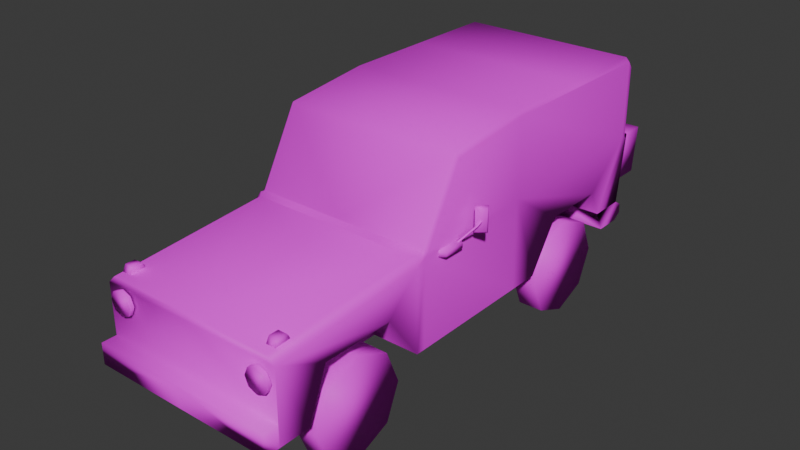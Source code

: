 # Source: GDWolf.blend  (saved by Blender 4.2.66; exported with 4.5.12 LTS)
import bpy
from mathutils import Matrix  # noqa: F401  (used for matrix-valued properties, if any)

bpy.ops.wm.read_factory_settings(use_empty=True)
scene = bpy.context.scene
scene.name = 'Scene'

# ---- collections
col_collection = bpy.data.collections.new('Collection'); scene.collection.children.link(col_collection)

# ---- images (referenced by path relative to the original .blend; pixels are not part of the script)
import os
ASSET_DIR = os.environ.get("B2B_ASSET_DIR", "")  # directory of the original .blend (textures are referenced by path, not embedded)
HERE = os.path.dirname(os.path.abspath(__file__))  # packed textures are extracted next to this script under _unpacked/

def load_image(name, relpath, width, height, colorspace="sRGB"):
    """Load a texture the original file referenced (path relative to the .blend, or extracted next to this script)."""
    p = next((c for c in (os.path.join(HERE, relpath), os.path.join(ASSET_DIR, relpath)) if relpath and os.path.exists(c)), "")
    if p:
        img = bpy.data.images.load(p, check_existing=True)
        img.name = name
    else:  # same state as the original file: an image datablock whose file is absent (Cycles renders it pink)
        img = bpy.data.images.new(name, width, height)
        img.source = "FILE"
        img.filepath = "//" + (relpath or name)
    img.colorspace_settings.name = colorspace
    return img
img_gdwolf_a_jpg = load_image('GDWolf_a.jpg', 'GDWolf_a.jpg', 1024, 1024, 'sRGB')

# ---- materials (node trees are filled in below, after node groups)
mat_material = bpy.data.materials.new('Material')
mat_material.alpha_threshold = 0.0
mat_material.use_transparent_shadow = False
mat_material.roughness = 0.5
mat_material.line_color = (0.0, 0.0, 0.0, 1.0)

# ---- material node trees
mat_material.use_nodes = True; mat_material.node_tree.nodes.clear()
_N = mat_material.node_tree.nodes; _L = mat_material.node_tree.links
n0 = _N.new('ShaderNodeOutputMaterial'); n0.name = 'Material Output'; n0.location = (300, 300)
n1 = _N.new('ShaderNodeBsdfPrincipled'); n1.name = 'Principled BSDF'; n1.location = (10, 300)
n1.inputs[3].default_value = 1.45
n1.inputs[13].default_value = 0.15
n2 = _N.new('ShaderNodeTexImage'); n2.name = 'Image Texture'; n2.location = (-280, 280)
n2.image = img_gdwolf_a_jpg
n2.interpolation = 'Closest'
_L.new(n1.outputs[0], n0.inputs[0])
_L.new(n2.outputs[0], n1.inputs[0])
n0.is_active_output = True

# ---- world
world_world = bpy.data.worlds.new('World'); scene.world = world_world
world_world.use_nodes = True; world_world.node_tree.nodes.clear()
_N = world_world.node_tree.nodes; _L = world_world.node_tree.links
n0 = _N.new('ShaderNodeOutputWorld'); n0.name = 'World Output'; n0.location = (300, 300)
n1 = _N.new('ShaderNodeBackground'); n1.name = 'Background'; n1.location = (10, 300)
n1.inputs[0].default_value = (0.05088, 0.05088, 0.05088, 1.0)
_L.new(n1.outputs[0], n0.inputs[0])
n0.is_active_output = True
world_world.color = (0.05088, 0.05088, 0.05088)
world_world.use_sun_shadow = False
world_world.sun_shadow_jitter_overblur = 0.0

# ---- meshes
me_cube_001 = bpy.data.meshes.new('Cube.001')
me_cube_001.from_pydata([(1.088, -0.6693, 0.7537), (1.088, -2.809, 0.9971), (1.088, -2.634, 0.7537), (1.088, -2.634, 0.9971), (1.088, 0.8328, 0.7537), (1.088, 0.8328, 1.816), (1.088, 1.205, 0.7537), (1.088, -2.039, 1.319), (1.088, -1.191, 1.319), (1.088, -0.7789, 0.7537), (0.0, 2.527, 0.9971), (1.088, 2.527, 0.9971), (1.088, 1.584, 1.319), (1.088, 2.355, 1.319), (1.088, 2.646, 0.7537), (1.088, 2.946, 1.816), (0.5438, -0.6693, 1.816), (0.5438, 1.205, 0.7537), (0.5438, -1.191, 1.319), (0.5438, -2.039, 1.319), (0.5438, -0.7789, 0.7537), (0.5438, -0.7789, 1.801), (0.5438, -2.27, 0.7537), (0.5438, 1.584, 1.319), (0.5438, 2.946, 0.9971), (0.5438, 3.046, 1.816), (0.0, 3.046, 1.816), (0.5438, 2.355, 1.319), (1.0, -2.634, 1.67), (1.088, -2.634, 1.582), (0.0, -2.634, 1.582), (1.0, -0.7789, 1.801), (1.088, -0.7789, 1.714), (0.9144, -2.647, 1.537), (0.9144, -2.694, 1.537), (1.012, -2.647, 1.497), (1.012, -2.694, 1.497), (1.053, -2.647, 1.399), (1.053, -2.694, 1.399), (1.012, -2.647, 1.301), (1.012, -2.694, 1.301), (0.9144, -2.647, 1.261), (0.9144, -2.694, 1.261), (0.8167, -2.647, 1.301), (0.8167, -2.694, 1.301), (0.7762, -2.647, 1.399), (0.7762, -2.694, 1.399), (0.8167, -2.647, 1.497), (0.8167, -2.694, 1.497), (0.0, -0.7789, 1.801), (0.5438, 2.527, 0.9971), (0.0, -2.634, 0.9971), (0.0, -2.809, 0.9971), (0.0, -2.634, 1.67), (1.088, -2.809, 0.7537), (1.088, -2.27, 0.7537), (1.088, 2.946, 0.9971), (1.088, -0.4717, 1.689), (1.088, -0.4717, 1.764), (1.088, -0.1419, 1.689), (1.088, -0.1419, 1.764), (1.155, -0.4314, 1.698), (1.155, -0.4314, 1.755), (1.155, -0.1822, 1.698), (1.155, -0.1822, 1.755), (1.225, -0.07182, 1.844), (1.225, -0.07182, 2.082), (1.188, -0.04831, 1.816), (1.188, -0.04831, 2.11), (1.306, -0.0007814, 1.844), (1.306, -0.0007814, 2.082), (1.288, 0.03914, 1.816), (1.288, 0.03914, 2.11), (1.103, -0.2008, 1.748), (1.106, -0.2178, 1.757), (1.245, -0.08383, 1.925), (1.249, -0.1008, 1.935), (1.119, -0.2008, 1.741), (1.123, -0.2178, 1.75), (1.262, -0.08383, 1.919), (1.265, -0.1008, 1.928), (1.255, -0.01861, 1.974), (1.251, -0.0175, 1.954), (1.268, -0.02156, 1.951), (1.272, -0.02266, 1.97), (0.8915, -2.538, 1.67), (0.8915, -2.498, 1.744), (0.8915, -2.349, 1.67), (0.8915, -2.389, 1.744), (1.0, -2.538, 1.67), (1.0, -2.498, 1.744), (1.0, -2.349, 1.67), (1.0, -2.389, 1.744), (0.0, 3.046, 2.639), (0.0, -0.2002, 2.658), (0.0, -0.6693, 1.816), (1.088, -0.6192, 1.816), (1.044, -0.6693, 1.816), (1.061, -0.7033, 1.812), (1.088, -0.7012, 1.786), (1.088, -0.6693, 1.772), (1.044, -0.2002, 2.658), (1.088, -0.1753, 2.613), (1.088, 0.8328, 2.725), (1.088, 3.002, 1.816), (1.088, 3.041, 1.773), (1.044, 3.046, 1.816), (1.088, 3.002, 2.648), (1.044, 3.046, 2.639), (0.0, 2.946, 0.7537), (0.0, 2.646, 0.7537), (1.088, 3.051, 0.8187), (1.088, 3.051, 0.9322), (0.6707, 3.051, 0.8187), (0.6707, 2.946, 0.7537), (1.088, 2.946, 0.7537), (0.6707, 3.051, 0.9322), (0.6707, 2.946, 0.9971), (0.0, 2.946, 0.9971), (0.0, 2.946, 2.773), (0.0, 0.8328, 2.773), (1.044, 0.8328, 2.773), (1.044, 2.946, 2.773), (1.088, 2.946, 2.725), (0.0, 1.889, 2.773), (1.088, 1.889, 2.725), (1.044, 1.889, 2.773), (0.5438, 2.646, 0.7537), (0.0, -2.809, 0.7537), (-1.088, -0.6693, 0.7537), (-1.088, -2.809, 0.9971), (-1.088, -2.634, 0.7537), (-1.088, -2.634, 0.9971), (-1.088, 0.8328, 0.7537), (-1.088, 0.8328, 1.816), (-1.088, 1.205, 0.7537), (-1.088, -2.039, 1.319), (-1.088, -1.191, 1.319), (-1.088, -0.7789, 0.7537), (-1.088, 2.527, 0.9971), (-1.088, 1.584, 1.319), (-1.088, 2.355, 1.319), (-1.088, 2.646, 0.7537), (-1.088, 2.946, 1.816), (-0.5438, -0.6693, 1.816), (-0.5438, 1.205, 0.7537), (-0.5438, -1.191, 1.319), (-0.5438, -2.039, 1.319), (-0.5438, -0.7789, 0.7537), (-0.5438, -0.7789, 1.801), (-0.5438, -2.27, 0.7537), (-0.5438, 1.584, 1.319), (-0.5438, 2.946, 0.9971), (-0.5438, 3.046, 1.816), (-0.5438, 2.355, 1.319), (-1.0, -2.634, 1.67), (-1.088, -2.634, 1.582), (-1.0, -0.7789, 1.801), (-1.088, -0.7789, 1.714), (-0.8651, -2.647, 1.59), (-0.8651, -2.694, 1.59), (-0.9629, -2.647, 1.55), (-0.9629, -2.694, 1.55), (-1.003, -2.647, 1.452), (-1.003, -2.694, 1.452), (-0.9629, -2.647, 1.354), (-0.9629, -2.694, 1.354), (-0.8651, -2.647, 1.313), (-0.8651, -2.694, 1.313), (-0.7674, -2.647, 1.354), (-0.7674, -2.694, 1.354), (-0.7269, -2.647, 1.452), (-0.7269, -2.694, 1.452), (-0.7674, -2.647, 1.55), (-0.7674, -2.694, 1.55), (-0.5438, 2.527, 0.9971), (-1.088, -2.809, 0.7537), (-1.088, -2.27, 0.7537), (-1.088, 2.946, 0.9971), (-1.088, -0.4717, 1.689), (-1.088, -0.4717, 1.764), (-1.088, -0.1419, 1.689), (-1.088, -0.1419, 1.764), (-1.155, -0.4314, 1.698), (-1.155, -0.4314, 1.755), (-1.155, -0.1822, 1.698), (-1.155, -0.1822, 1.755), (-1.225, -0.07182, 1.844), (-1.225, -0.07182, 2.082), (-1.188, -0.04831, 1.816), (-1.188, -0.04831, 2.11), (-1.306, -0.0007814, 1.844), (-1.306, -0.0007814, 2.082), (-1.288, 0.03914, 1.816), (-1.288, 0.03914, 2.11), (-1.103, -0.2008, 1.748), (-1.106, -0.2178, 1.757), (-1.245, -0.08383, 1.925), (-1.249, -0.1008, 1.935), (-1.119, -0.2008, 1.741), (-1.123, -0.2178, 1.75), (-1.262, -0.08383, 1.919), (-1.265, -0.1008, 1.928), (-1.255, -0.01861, 1.974), (-1.251, -0.0175, 1.954), (-1.268, -0.02156, 1.951), (-1.272, -0.02266, 1.97), (-0.8915, -2.389, 1.744), (-0.8915, -2.349, 1.67), (-0.8915, -2.498, 1.744), (-0.8915, -2.538, 1.67), (-1.0, -2.389, 1.744), (-1.0, -2.349, 1.67), (-1.0, -2.498, 1.744), (-1.0, -2.538, 1.67), (-1.088, -0.6192, 1.816), (-1.044, -0.6693, 1.816), (-1.061, -0.7033, 1.812), (-1.088, -0.7012, 1.786), (-1.088, -0.6693, 1.772), (-1.044, -0.2002, 2.658), (-1.088, -0.1753, 2.613), (-1.088, 0.8328, 2.725), (-1.088, 3.002, 1.816), (-1.088, 3.041, 1.773), (-1.044, 3.046, 1.816), (-1.088, 3.002, 2.648), (-1.044, 3.046, 2.639), (-1.088, 3.051, 0.8187), (-1.088, 3.051, 0.9322), (-0.6707, 3.051, 0.8187), (-0.6707, 2.946, 0.7537), (-1.088, 2.946, 0.7537), (-0.6707, 3.051, 0.9322), (-0.6707, 2.946, 0.9971), (-1.044, 0.8328, 2.773), (-1.044, 2.946, 2.773), (-1.088, 2.946, 2.725), (-1.088, 1.889, 2.725), (-1.044, 1.889, 2.773), (0.5438, -2.809, 0.7537), (-0.5438, 2.646, 0.7537), (-0.5438, -2.809, 0.7537)], [(27, 19), (154, 147)], [(96, 100, 0, 4, 5), (2, 3, 1, 54), (95, 97, 101, 94), (96, 5, 103, 102), (15, 13, 11), (5, 4, 6), (20, 9, 8, 18), (18, 8, 7, 19), (19, 7, 55, 22), (24, 25, 106, 105, 56), (13, 27, 50, 11), (5, 6, 12), (5, 12, 13, 15), (119, 122, 108, 93), (11, 50, 10, 118, 24, 56), (56, 115, 14, 11), (50, 11, 14, 127), (15, 11, 56, 105, 104), (118, 26, 25, 24), (12, 23, 27, 13), (6, 17, 23, 12), (7, 29, 55), (94, 101, 121, 120), (9, 32, 8), (8, 32, 29, 7), (55, 29, 2), (9, 20, 17, 6), (23, 17, 20, 18), (0, 100, 99, 32, 9), (33, 34, 36, 35), (35, 36, 38, 37), (37, 38, 40, 39), (39, 40, 42, 41), (41, 42, 44, 43), (43, 44, 46, 45), (36, 34, 48, 46, 44, 42, 40, 38), (45, 46, 48, 47), (47, 48, 34, 33), (16, 95, 49, 21), (27, 127, 17, 23), (18, 19, 22, 20), (29, 28, 53, 30), (54, 1, 52, 128), (3, 51, 52, 1), (3, 29, 30, 51), (31, 49, 53, 28), (240, 22, 55, 54), (31, 28, 29, 32), (75, 76, 81, 82), (59, 60, 64, 63), (63, 64, 62, 61), (61, 62, 58, 57), (59, 63, 61, 57), (64, 60, 58, 62), (65, 66, 68, 67), (67, 68, 72, 71), (71, 72, 70, 69), (69, 70, 66, 65), (67, 71, 69, 65), (72, 68, 66, 70), (79, 80, 78, 77), (75, 79, 77, 73), (80, 76, 74, 78), (75, 73, 74, 76), (80, 79, 83, 84), (79, 75, 82, 83), (76, 80, 84, 81), (85, 86, 88, 87), (87, 88, 92, 91), (91, 92, 90, 89), (89, 90, 86, 85), (92, 88, 86, 90), (103, 5, 15, 123), (106, 26, 93, 108), (123, 15, 104, 107), (31, 32, 99, 98), (96, 97, 98, 99, 100), (106, 104, 105), (102, 103, 121, 101), (101, 97, 96, 102), (123, 107, 108, 122), (106, 108, 107, 104), (98, 97, 16, 21, 31), (115, 14, 110, 109), (115, 109, 118, 56), (111, 113, 114, 115), (112, 56, 117, 116), (113, 116, 117, 114), (111, 112, 116, 113), (111, 115, 56, 112), (124, 126, 122, 119), (125, 123, 122, 126), (103, 125, 126, 121), (120, 121, 126, 124), (215, 134, 133, 129, 219), (131, 176, 130, 132), (95, 94, 220, 216), (215, 221, 222, 134), (143, 139, 141), (134, 135, 133), (148, 146, 137, 138), (146, 147, 136, 137), (147, 150, 177, 136), (152, 178, 224, 225, 153), (141, 139, 175, 154), (134, 140, 135), (134, 143, 141, 140), (119, 93, 227, 236), (139, 178, 152, 118, 10, 175), (178, 139, 142, 232), (175, 241, 142, 139), (143, 223, 224, 178, 139), (118, 152, 153, 26), (140, 141, 154, 151), (135, 140, 151, 145), (136, 177, 156), (94, 120, 235, 220), (138, 137, 158), (137, 136, 156, 158), (177, 131, 156), (138, 135, 145, 148), (151, 146, 148, 145), (129, 138, 158, 218, 219), (159, 161, 162, 160), (161, 163, 164, 162), (163, 165, 166, 164), (165, 167, 168, 166), (167, 169, 170, 168), (169, 171, 172, 170), (162, 164, 166, 168, 170, 172, 174, 160), (171, 173, 174, 172), (173, 159, 160, 174), (144, 149, 49, 95), (154, 151, 145, 241), (146, 148, 150, 147), (156, 30, 53, 155), (176, 128, 52, 130), (132, 130, 52, 51), (132, 51, 30, 156), (157, 155, 53, 49), (242, 176, 177, 150), (157, 158, 156, 155), (197, 204, 203, 198), (181, 185, 186, 182), (185, 183, 184, 186), (183, 179, 180, 184), (181, 179, 183, 185), (186, 184, 180, 182), (187, 189, 190, 188), (189, 193, 194, 190), (193, 191, 192, 194), (191, 187, 188, 192), (189, 187, 191, 193), (194, 192, 188, 190), (201, 199, 200, 202), (197, 195, 199, 201), (202, 200, 196, 198), (197, 198, 196, 195), (202, 206, 205, 201), (201, 205, 204, 197), (198, 203, 206, 202), (207, 211, 213, 209), (210, 209, 213, 214), (208, 207, 209, 210), (212, 211, 207, 208), (214, 213, 211, 212), (222, 237, 143, 134), (225, 227, 93, 26), (237, 226, 223, 143), (157, 217, 218, 158), (215, 219, 218, 217, 216), (225, 224, 223), (221, 220, 235, 222), (220, 221, 215, 216), (237, 236, 227, 226), (225, 223, 226, 227), (217, 157, 149, 144, 216), (232, 109, 110, 142), (232, 178, 118, 109), (228, 232, 231, 230), (229, 233, 234, 178), (230, 231, 234, 233), (228, 230, 233, 229), (228, 229, 178, 232), (124, 119, 236, 239), (238, 239, 236, 237), (222, 235, 239, 238), (120, 124, 239, 235), (241, 127, 240, 242)])
me_cube_001.polygons.foreach_set('use_smooth', [True] * 189)
_uv = me_cube_001.uv_layers.new(name='UVMap')
_uv.uv.foreach_set('vector', [0.3576, 0.8281, 0.3472, 0.8203, 0.3472, 0.6133, 0.559, 0.6133, 0.559, 0.8281, 0.375, 0.5, 0.625, 0.5, 0.625, 0.75, 0.375, 0.75, 0.4965, 0.3672, 0.5903, 0.3672, 0.5729, 0.5, 0.4965, 0.5, 0.3229, 0.8242, 0.5729, 0.8242, 0.5729, 0.9961, 0.4097, 0.9688, 0.9306, 0.8281, 0.8368, 0.7266, 0.8646, 0.6641, 0.559, 0.8281, 0.559, 0.6133, 0.6285, 0.6133, 0.941, 0.2773, 0.9722, 0.2773, 0.9722, 0.3281, 0.941, 0.3281, 0.941, 0.3281, 0.9722, 0.3281, 0.9722, 0.3906, 0.941, 0.3906, 0.941, 0.3906, 0.9722, 0.3906, 0.9722, 0.4375, 0.941, 0.4375, 0.1042, 0.1641, 0.1042, 0.2734, 0.01736, 0.2734, 0.01042, 0.2617, 0.01389, 0.1602, 0.7118, 0.2656, 0.7535, 0.2656, 0.7535, 0.2266, 0.7118, 0.2266, 0.559, 0.8281, 0.6285, 0.6133, 0.6944, 0.7266, 0.559, 0.8281, 0.6944, 0.7266, 0.8368, 0.7266, 0.9306, 0.8281, 0.1632, 0.4922, 0.05556, 0.4922, 0.05556, 0.4688, 0.1632, 0.4688, 0.375, 0.5, 0.25, 0.5, 0.125, 0.5, 0.2083, 0.5, 0.2917, 0.5, 0.375, 0.5, 0.9306, 0.6641, 0.9306, 0.6289, 0.8785, 0.6289, 0.8646, 0.6641, 0.7535, 0.2266, 0.7118, 0.2266, 0.7118, 0.1992, 0.7535, 0.1992, 0.9306, 0.8281, 0.8646, 0.6641, 0.9306, 0.6641, 0.9444, 0.8203, 0.9375, 0.8281, 0.1979, 0.1641, 0.1944, 0.2773, 0.1042, 0.2734, 0.1042, 0.1641, 0.9722, 0.08594, 0.941, 0.08594, 0.941, 0.02734, 0.9722, 0.02734, 0.9722, 0.1328, 0.941, 0.1328, 0.941, 0.08594, 0.9722, 0.08594, 0.1111, 0.7266, 0.01389, 0.7773, 0.07292, 0.625, 0.7986, 0.8281, 0.934, 0.8281, 0.934, 0.9805, 0.7986, 0.9805, 0.3194, 0.6133, 0.3194, 0.8008, 0.2535, 0.7266, 0.2535, 0.7266, 0.3194, 0.7891, 0.01389, 0.7656, 0.1111, 0.7227, 0.07292, 0.625, 0.01389, 0.7773, 0.02083, 0.6328, 0.9722, 0.2773, 0.941, 0.2773, 0.941, 0.1328, 0.9722, 0.1328, 0.2917, 0.5, 0.2917, 0.5256, 0.2917, 0.5256, 0.2917, 0.5833, 0.3472, 0.6094, 0.3472, 0.8086, 0.3472, 0.8125, 0.3194, 0.8008, 0.3194, 0.6133, 0.6389, 0.1914, 0.6389, 0.1836, 0.6597, 0.1836, 0.6597, 0.1914, 0.6597, 0.1914, 0.6597, 0.1836, 0.6389, 0.1836, 0.6389, 0.1914, 0.6389, 0.1914, 0.6389, 0.1836, 0.6597, 0.1836, 0.6597, 0.1914, 0.6597, 0.1914, 0.6597, 0.1836, 0.6389, 0.1836, 0.6389, 0.1914, 0.6389, 0.1914, 0.6389, 0.1836, 0.6597, 0.1836, 0.6597, 0.1914, 0.6597, 0.1914, 0.6597, 0.1836, 0.6389, 0.1836, 0.6389, 0.1914, 0.6701, 0.2266, 0.6528, 0.2344, 0.6354, 0.2266, 0.6285, 0.207, 0.6354, 0.1875, 0.6528, 0.1797, 0.6701, 0.1875, 0.6771, 0.207, 0.6389, 0.1914, 0.6389, 0.1836, 0.6597, 0.1836, 0.6597, 0.1914, 0.6597, 0.1914, 0.6597, 0.1836, 0.6389, 0.1836, 0.6389, 0.1914, 0.5451, 0.3672, 0.5, 0.3672, 0.5, 0.3594, 0.5451, 0.3594, 0.5347, 0.418, 0.5556, 0.4688, 0.4444, 0.4648, 0.4757, 0.4141, 0.4618, 0.4141, 0.5382, 0.4141, 0.5625, 0.4688, 0.4306, 0.4688, 0.6806, 0.2422, 0.6632, 0.2578, 0.4965, 0.2578, 0.4965, 0.2422, 0.6806, 0.08203, 0.6806, 0.1289, 0.4965, 0.1289, 0.4965, 0.08203, 0.625, 0.5, 0.6875, 0.5, 0.6875, 0.75, 0.625, 0.75, 0.6806, 0.1289, 0.6806, 0.2422, 0.4965, 0.2422, 0.4965, 0.1289, 0.6424, 0.75, 0.5382, 0.75, 0.5382, 0.625, 0.6424, 0.625, 0.941, 0.4766, 0.941, 0.4375, 0.9722, 0.4375, 0.9722, 0.4766, 0.3194, 0.7539, 0.01389, 0.7539, 0.01389, 0.7617, 0.3194, 0.7852, 0.4479, 0.6758, 0.4444, 0.6719, 0.4688, 0.6719, 0.4653, 0.6797, 0.3993, 0.6797, 0.3993, 0.668, 0.4097, 0.668, 0.4097, 0.6797, 0.4097, 0.6797, 0.4097, 0.668, 0.4444, 0.668, 0.4444, 0.6797, 0.4444, 0.6797, 0.4444, 0.668, 0.4549, 0.668, 0.4549, 0.6797, 0.4062, 0.6875, 0.4097, 0.6797, 0.4444, 0.6797, 0.4479, 0.6875, 0.4097, 0.668, 0.4062, 0.6602, 0.4479, 0.6602, 0.4444, 0.668, 0.3993, 0.6797, 0.4444, 0.6797, 0.4479, 0.6875, 0.3958, 0.6875, 0.4514, 0.6797, 0.3958, 0.6797, 0.3958, 0.6523, 0.4514, 0.6523, 0.3958, 0.6445, 0.4479, 0.6445, 0.4444, 0.6523, 0.3993, 0.6523, 0.3993, 0.6523, 0.4444, 0.6523, 0.4444, 0.6797, 0.3993, 0.6797, 0.3889, 0.6797, 0.3889, 0.6523, 0.3993, 0.6523, 0.3993, 0.6797, 0.4549, 0.6523, 0.4549, 0.6797, 0.4444, 0.6797, 0.4444, 0.6523, 0.4479, 0.6641, 0.4444, 0.668, 0.3889, 0.668, 0.3889, 0.6602, 0.4479, 0.6562, 0.4479, 0.6641, 0.3889, 0.6602, 0.3854, 0.6562, 0.4444, 0.668, 0.4444, 0.6719, 0.3889, 0.6719, 0.3889, 0.668, 0.4479, 0.6758, 0.3854, 0.6758, 0.3889, 0.6719, 0.4444, 0.6719, 0.4444, 0.668, 0.4479, 0.6641, 0.4653, 0.6602, 0.4688, 0.668, 0.4479, 0.6641, 0.4479, 0.6562, 0.4653, 0.6562, 0.4653, 0.6602, 0.4444, 0.6719, 0.4444, 0.668, 0.4688, 0.668, 0.4688, 0.6719, 0.08333, 0.7734, 0.07292, 0.7891, 0.05903, 0.7891, 0.04861, 0.7734, 0.07639, 0.7734, 0.07639, 0.7891, 0.05556, 0.7891, 0.05556, 0.7734, 0.04861, 0.7734, 0.05903, 0.7891, 0.07292, 0.7891, 0.08333, 0.7734, 0.05556, 0.7734, 0.05556, 0.7891, 0.07639, 0.7891, 0.07639, 0.7734, 0.05903, 0.7891, 0.05903, 0.7734, 0.07292, 0.7734, 0.07292, 0.7891, 0.5729, 1.0, 0.5729, 0.8242, 0.9306, 0.8242, 0.9306, 1.0, 0.05556, 0.3477, 0.1632, 0.3711, 0.1632, 0.4688, 0.05556, 0.4688, 0.9306, 1.0, 0.9306, 0.7969, 0.941, 0.7969, 0.941, 0.9844, 0.3194, 0.8281, 0.3194, 0.8008, 0.3472, 0.8125, 0.3472, 0.8203, 0.625, 0.5, 0.625, 0.5, 0.6239, 0.5, 0.618, 0.5, 0.6147, 0.5, 0.04861, 0.3867, 0.03472, 0.375, 0.04861, 0.3633, 0.941, 0.832, 0.941, 0.9805, 0.934, 0.9805, 0.934, 0.8281, 0.5729, 0.5, 0.5903, 0.3672, 0.5972, 0.3672, 0.5799, 0.4961, 0.04167, 0.4766, 0.04167, 0.4492, 0.05556, 0.4453, 0.05556, 0.4922, 0.03125, 0.3086, 0.05556, 0.4453, 0.04167, 0.4492, 0.01389, 0.3086, 0.5857, 0.3648, 0.5835, 0.3672, 0.5451, 0.3672, 0.5451, 0.3594, 0.5833, 0.3594, 0.9514, 0.4414, 0.9514, 0.4727, 0.8438, 0.4727, 0.8438, 0.4414, 0.3958, 0.05859, 0.6042, 0.05859, 0.6042, 0.08203, 0.3958, 0.08203, 0.5104, 0.7148, 0.566, 0.7148, 0.566, 0.7422, 0.5104, 0.7422, 0.5104, 0.7148, 0.5104, 0.7422, 0.566, 0.7422, 0.566, 0.7148, 0.1019, 0.1602, 0.1019, 0.1289, 0.1019, 0.1289, 0.1019, 0.1602, 0.0, 0.1602, 0.0, 0.1289, 0.1019, 0.1289, 0.1019, 0.1602, 0.941, 0.6328, 0.9271, 0.6328, 0.9271, 0.6641, 0.941, 0.6641, 0.7951, 0.8125, 0.934, 0.8125, 0.934, 0.9688, 0.7951, 0.9688, 0.941, 0.8125, 0.941, 0.9688, 0.934, 0.9688, 0.934, 0.8125, 0.941, 0.9688, 0.941, 0.8125, 0.934, 0.8125, 0.934, 0.9688, 0.7951, 0.9688, 0.934, 0.9688, 0.934, 0.8125, 0.7951, 0.8125, 0.3576, 0.8281, 0.559, 0.8281, 0.559, 0.6133, 0.3472, 0.6133, 0.3472, 0.8203, 0.375, 0.5, 0.375, 0.75, 0.625, 0.75, 0.625, 0.5, 0.4965, 0.3672, 0.4965, 0.5, 0.5729, 0.5, 0.5903, 0.3672, 0.3229, 0.8008, 0.4097, 0.9688, 0.5868, 0.9961, 0.5868, 0.8008, 0.9306, 0.8281, 0.8646, 0.6641, 0.8368, 0.7266, 0.559, 0.8281, 0.6285, 0.6133, 0.559, 0.6133, 0.7118, 0.1992, 0.7118, 0.1484, 0.7431, 0.1484, 0.7431, 0.1992, 0.7118, 0.1484, 0.7118, 0.08594, 0.7431, 0.08594, 0.7431, 0.1484, 0.7118, 0.08594, 0.7118, 0.03906, 0.7431, 0.03906, 0.7431, 0.08594, 0.1042, 0.1641, 0.01389, 0.1602, 0.01042, 0.2617, 0.01736, 0.2734, 0.1042, 0.2734, 0.7118, 0.2656, 0.7118, 0.2266, 0.7535, 0.2266, 0.7535, 0.2656, 0.559, 0.8281, 0.6944, 0.7266, 0.6285, 0.6133, 0.559, 0.8281, 0.9306, 0.8281, 0.8368, 0.7266, 0.6944, 0.7266, 0.1632, 0.4922, 0.1632, 0.4688, 0.05556, 0.4688, 0.05556, 0.4922, 0.375, 0.5, 0.375, 0.5, 0.2917, 0.5, 0.2083, 0.5, 0.125, 0.5, 0.25, 0.5, 0.9306, 0.6641, 0.8646, 0.6641, 0.8785, 0.6289, 0.9306, 0.6289, 0.7535, 0.2266, 0.7535, 0.1992, 0.7118, 0.1992, 0.7118, 0.2266, 0.9306, 0.8281, 0.9375, 0.8281, 0.9444, 0.8203, 0.9306, 0.6641, 0.8646, 0.6641, 0.1979, 0.1641, 0.1042, 0.1641, 0.1042, 0.2734, 0.1944, 0.2773, 0.7431, 0.3906, 0.7431, 0.4492, 0.7118, 0.4492, 0.7118, 0.3906, 0.7431, 0.3438, 0.7431, 0.3906, 0.7118, 0.3906, 0.7118, 0.3438, 0.1111, 0.7266, 0.07292, 0.625, 0.01389, 0.7773, 0.7986, 0.8281, 0.7986, 0.9805, 0.934, 0.9805, 0.934, 0.8281, 0.3194, 0.6133, 0.2535, 0.7266, 0.3194, 0.8008, 0.2535, 0.7266, 0.1111, 0.7227, 0.01389, 0.7773, 0.3194, 0.8008, 0.07292, 0.625, 0.02083, 0.6328, 0.01389, 0.7773, 0.7431, 0.1992, 0.7431, 0.3438, 0.7118, 0.3438, 0.7118, 0.1992, 0.2917, 0.5, 0.2917, 0.5833, 0.2917, 0.5256, 0.2917, 0.5256, 0.3472, 0.6094, 0.3194, 0.6133, 0.3194, 0.8008, 0.3472, 0.8125, 0.3472, 0.8086, 1.0, 0.5, 0.875, 0.5, 0.875, 1.0, 1.0, 1.0, 0.875, 0.5, 0.75, 0.5, 0.75, 1.0, 0.875, 1.0, 0.75, 0.5, 0.625, 0.5, 0.625, 1.0, 0.75, 1.0, 0.625, 0.5, 0.5, 0.5, 0.5, 1.0, 0.625, 1.0, 0.5, 0.5, 0.375, 0.5, 0.375, 1.0, 0.5, 1.0, 0.375, 0.5, 0.25, 0.5, 0.25, 1.0, 0.375, 1.0, 0.4197, 0.4197, 0.49, 0.25, 0.4197, 0.08029, 0.25, 0.01, 0.08029, 0.08029, 0.01, 0.25, 0.08029, 0.4197, 0.25, 0.49, 0.25, 0.5, 0.125, 0.5, 0.125, 1.0, 0.25, 1.0, 0.125, 0.5, 0.0, 0.5, 0.0, 1.0, 0.125, 1.0, 0.5451, 0.3672, 0.5451, 0.3594, 0.5, 0.3594, 0.5, 0.3672, 0.5347, 0.418, 0.4757, 0.4141, 0.4444, 0.4648, 0.5556, 0.4688, 0.4618, 0.4141, 0.4306, 0.4688, 0.5625, 0.4688, 0.5382, 0.4141, 0.6806, 0.2422, 0.4965, 0.2422, 0.4965, 0.2578, 0.6632, 0.2578, 0.6806, 0.08203, 0.4965, 0.08203, 0.4965, 0.1289, 0.6806, 0.1289, 0.625, 0.5, 0.625, 0.75, 0.6875, 0.75, 0.6875, 0.5, 0.6806, 0.1289, 0.4965, 0.1289, 0.4965, 0.2422, 0.6806, 0.2422, 0.6424, 0.75, 0.6424, 0.625, 0.5382, 0.625, 0.5382, 0.75, 0.7118, 0.0, 0.7431, 0.0, 0.7431, 0.03906, 0.7118, 0.03906, 0.3194, 0.8281, 0.3194, 0.8008, 0.01389, 0.7773, 0.01389, 0.7969, 0.4479, 0.6758, 0.4653, 0.6797, 0.4688, 0.6719, 0.4444, 0.6719, 0.3993, 0.6797, 0.4097, 0.6797, 0.4097, 0.668, 0.3993, 0.668, 0.4097, 0.6797, 0.4444, 0.6797, 0.4444, 0.668, 0.4097, 0.668, 0.4444, 0.6797, 0.4549, 0.6797, 0.4549, 0.668, 0.4444, 0.668, 0.4062, 0.6875, 0.4479, 0.6875, 0.4444, 0.6797, 0.4097, 0.6797, 0.4097, 0.668, 0.4444, 0.668, 0.4479, 0.6602, 0.4062, 0.6602, 0.3993, 0.6797, 0.3958, 0.6875, 0.4479, 0.6875, 0.4444, 0.6797, 0.4514, 0.6797, 0.4514, 0.6523, 0.3958, 0.6523, 0.3958, 0.6797, 0.3958, 0.6445, 0.3993, 0.6523, 0.4444, 0.6523, 0.4479, 0.6445, 0.3993, 0.6523, 0.3993, 0.6797, 0.4444, 0.6797, 0.4444, 0.6523, 0.3889, 0.6797, 0.3993, 0.6797, 0.3993, 0.6523, 0.3889, 0.6523, 0.4549, 0.6523, 0.4444, 0.6523, 0.4444, 0.6797, 0.4549, 0.6797, 0.4479, 0.6641, 0.3889, 0.6602, 0.3889, 0.668, 0.4444, 0.668, 0.4479, 0.6562, 0.3854, 0.6562, 0.3889, 0.6602, 0.4479, 0.6641, 0.4444, 0.668, 0.3889, 0.668, 0.3889, 0.6719, 0.4444, 0.6719, 0.4479, 0.6758, 0.4444, 0.6719, 0.3889, 0.6719, 0.3854, 0.6758, 0.4444, 0.668, 0.4688, 0.668, 0.4653, 0.6602, 0.4479, 0.6641, 0.4479, 0.6641, 0.4653, 0.6602, 0.4653, 0.6562, 0.4479, 0.6562, 0.4444, 0.6719, 0.4688, 0.6719, 0.4688, 0.668, 0.4444, 0.668, 0.05903, 0.7891, 0.05903, 0.7734, 0.07292, 0.7734, 0.07292, 0.7891, 0.05556, 0.7734, 0.05556, 0.7891, 0.07639, 0.7891, 0.07639, 0.7734, 0.04861, 0.7734, 0.05903, 0.7891, 0.07292, 0.7891, 0.08333, 0.7734, 0.07639, 0.7734, 0.07639, 0.7891, 0.05556, 0.7891, 0.05556, 0.7734, 0.08333, 0.7734, 0.07292, 0.7891, 0.05903, 0.7891, 0.04861, 0.7734, 0.5729, 1.0, 0.9306, 1.0, 0.9306, 0.8242, 0.5729, 0.8242, 0.05556, 0.3477, 0.05556, 0.4688, 0.1632, 0.4688, 0.1632, 0.3711, 0.9306, 1.0, 0.941, 0.9844, 0.941, 0.7969, 0.9306, 0.7969, 0.3194, 0.8281, 0.3472, 0.8203, 0.3472, 0.8125, 0.3194, 0.8008, 0.625, 0.5, 0.6147, 0.5, 0.618, 0.5, 0.6239, 0.5, 0.625, 0.5, 0.04861, 0.3867, 0.04861, 0.3633, 0.03472, 0.375, 0.941, 0.832, 0.934, 0.8281, 0.934, 0.9805, 0.941, 0.9805, 0.5729, 0.5, 0.5799, 0.4961, 0.5972, 0.3672, 0.5903, 0.3672, 0.04167, 0.4766, 0.05556, 0.4922, 0.05556, 0.4453, 0.04167, 0.4492, 0.03125, 0.3086, 0.01389, 0.3086, 0.04167, 0.4492, 0.05556, 0.4453, 0.5857, 0.3648, 0.5833, 0.3594, 0.5451, 0.3594, 0.5451, 0.3672, 0.5835, 0.3672, 0.7361, 0.4414, 0.8438, 0.4414, 0.8438, 0.4727, 0.7361, 0.4727, 0.3958, 0.05859, 0.3958, 0.08203, 0.6042, 0.08203, 0.6042, 0.05859, 0.5104, 0.7148, 0.5104, 0.7422, 0.566, 0.7422, 0.566, 0.7148, 0.5104, 0.7148, 0.566, 0.7148, 0.566, 0.7422, 0.5104, 0.7422, 0.1019, 0.1602, 0.1019, 0.1602, 0.1019, 0.1289, 0.1019, 0.1289, 0.2049, 0.1602, 0.3056, 0.1602, 0.3056, 0.1289, 0.2049, 0.1289, 0.941, 0.6328, 0.941, 0.6641, 0.9271, 0.6641, 0.9271, 0.6328, 0.7951, 0.8125, 0.7951, 0.9688, 0.934, 0.9688, 0.934, 0.8125, 0.941, 0.8125, 0.934, 0.8125, 0.934, 0.9688, 0.941, 0.9688, 0.941, 0.9688, 0.934, 0.9688, 0.934, 0.8125, 0.941, 0.8125, 0.7951, 0.9688, 0.7951, 0.8125, 0.934, 0.8125, 0.934, 0.9688, 0.8125, 0.0, 0.8993, 0.0, 0.8993, 0.4766, 0.8125, 0.4766])
me_cube_001.materials.append(mat_material)
me_cube_001.update()
me_cube_001.normals_split_custom_set([tuple(v) for v in zip(*[iter([0.9336, -0.2129, 0.2883, 0.9658, -0.05653, 0.253, 1.0, 0.0, 0.0, 1.0, 0.0, 0.0, 1.0, -7.189e-09, 0.0, 1.0, 0.0, 0.0, 0.5774, -0.5774, 0.5774, 0.5774, -0.5774, 0.5774, 0.7071, -0.7071, 0.0, 0.0, -0.8735, 0.4869, 0.412, -0.5255, 0.7444, 0.433, -0.5027, 0.7482, 0.0, -0.5537, 0.8327, 0.9336, -0.2129, 0.2883, 1.0, -7.189e-09, 0.0, 0.9327, -0.02008, 0.3601, 0.8934, -0.2531, 0.3711, 1.0, -4.575e-08, 0.0, 0.7591, -0.3344, -0.5585, 0.8943, -0.3945, -0.2113, 1.0, -7.189e-09, 0.0, 1.0, 0.0, 0.0, 0.7497, 0.3115, -0.5839, -0.4894, -0.3949, -0.7775, 0.7462, -0.3015, -0.5935, 0.7466, -0.3013, -0.5932, 0.4893, -0.3949, -0.7776, 0.4893, -0.3949, -0.7776, 0.7466, -0.3013, -0.5932, 0.7695, 0.3558, -0.5304, 0.516, 0.4773, -0.7113, 0.516, 0.4773, -0.7113, 0.7695, 0.3558, -0.5304, 0.7691, 0.3561, -0.5307, 0.5156, 0.4774, -0.7115, 4.033e-08, 0.8477, -0.5305, 4.992e-08, 0.9927, -0.1208, 0.3656, 0.9237, 0.1146, 0.6973, 0.6941, 0.1787, 0.5554, 0.5513, -0.6225, 0.7591, -0.3344, -0.5585, 0.0, -0.5137, -0.858, 0.0, -0.8815, -0.4722, 0.8943, -0.3945, -0.2113, 1.0, -7.189e-09, 0.0, 0.7497, 0.3115, -0.5839, 0.75, 0.3113, -0.5836, 1.0, -7.189e-09, 0.0, 0.75, 0.3113, -0.5836, 0.7591, -0.3344, -0.5585, 1.0, -4.575e-08, 0.0, 0.0, 0.4487, 0.8937, 0.3835, 0.4338, 0.8153, 0.3522, 0.8851, 0.3043, 0.0, 0.9492, 0.3146, 0.0, 0.0, -1.0, 0.0, 0.0, -1.0, 0.0, 0.0, -1.0, 0.0, 0.663, -0.7486, 4.033e-08, 0.8477, -0.5305, 0.5554, 0.5513, -0.6225, -1.0, 0.0, 0.0, -1.0, 0.0, 0.0, -0.7072, 0.6353, 0.3102, -0.707, 0.6356, 0.3102, 0.0, 0.8986, 0.4387, -0.707, 0.6356, 0.3102, -0.7072, 0.6353, 0.3102, 0.0, 0.8986, 0.4387, 1.0, -4.575e-08, 0.0, 0.8943, -0.3945, -0.2113, 0.5554, 0.5513, -0.6225, 0.6973, 0.6941, 0.1787, 0.9199, 0.3634, 0.1476, 0.0, 0.663, -0.7486, 0.0, 0.9927, -0.1208, 4.992e-08, 0.9927, -0.1208, 4.033e-08, 0.8477, -0.5305, 0.75, 0.3113, -0.5836, 5.82e-08, 0.4707, -0.8823, 0.0, -0.5137, -0.858, 0.7591, -0.3344, -0.5585, 0.7497, 0.3115, -0.5839, -0.4933, 0.4094, -0.7675, 5.82e-08, 0.4707, -0.8823, 0.75, 0.3113, -0.5836, 0.7695, 0.3558, -0.5304, 0.8631, -0.4775, 0.1643, 0.7691, 0.3561, -0.5307, 0.0, -0.5537, 0.8327, 0.433, -0.5027, 0.7482, 0.4045, -0.05087, 0.9131, 0.0, -0.0556, 0.9985, 0.7462, -0.3015, -0.5935, 0.949, -0.1329, 0.2858, 0.7466, -0.3013, -0.5932, 0.7466, -0.3013, -0.5932, 0.949, -0.1329, 0.2858, 0.8631, -0.4775, 0.1643, 0.7695, 0.3558, -0.5304, 0.7691, 0.3561, -0.5307, 0.8631, -0.4775, 0.1643, 1.0, 0.0, 0.0, 0.7462, -0.3015, -0.5935, -0.4894, -0.3949, -0.7775, -0.4933, 0.4094, -0.7675, 0.7497, 0.3115, -0.5839, -1.0, 0.0, 0.0, -0.4933, 0.4094, -0.7675, -0.4894, -0.3949, -0.7775, -1.0, 0.0, 0.0, 1.0, 0.0, 0.0, 0.9658, -0.05653, 0.253, 0.8397, -0.2611, 0.4761, 0.949, -0.1329, 0.2858, 0.7462, -0.3015, -0.5935, 0.0, 0.0, 1.0, -1.875e-05, -0.4762, 0.8793, 0.6218, -0.4762, 0.6218, 0.7071, 0.0, 0.7071, 0.7071, 0.0, 0.7071, 0.6218, -0.4762, 0.6218, 0.8793, -0.4762, -6.32e-07, 1.0, 0.0, 2.875e-07, 1.0, 0.0, 2.875e-07, 0.8793, -0.4762, -6.32e-07, 0.6218, -0.4762, -0.6218, 0.7071, 0.0, -0.7071, 0.7071, 0.0, -0.7071, 0.6218, -0.4762, -0.6218, 0.0, -0.4762, -0.8793, 0.0, 0.0, -1.0, 0.0, 0.0, -1.0, 0.0, -0.4762, -0.8793, -0.6218, -0.4762, -0.6218, -0.7071, 0.0, -0.7071, -0.7071, 0.0, -0.7071, -0.6218, -0.4762, -0.6218, -0.8793, -0.4762, -6.32e-07, -1.0, 0.0, 2.875e-07, 0.6218, -0.4762, 0.6218, -1.875e-05, -0.4762, 0.8793, -0.6218, -0.4762, 0.6218, -0.8793, -0.4762, -6.32e-07, -0.6218, -0.4762, -0.6218, 0.0, -0.4762, -0.8793, 0.6218, -0.4762, -0.6218, 0.8793, -0.4762, -6.32e-07, -1.0, 0.0, 2.875e-07, -0.8793, -0.4762, -6.32e-07, -0.6218, -0.4762, 0.6218, -0.7071, 0.0, 0.7071, -0.7071, 0.0, 0.7071, -0.6218, -0.4762, 0.6218, -1.875e-05, -0.4762, 0.8793, 0.0, 0.0, 1.0, 0.0, -0.1352, 0.9908, 0.0, -0.1352, 0.9908, 0.0, -0.1352, 0.9908, 0.0, -0.1352, 0.9908, -1.0, 0.0, -5.485e-08, -1.0, 0.0, -5.485e-08, -1.0, 0.0, -5.485e-08, -1.0, 0.0, -5.485e-08, 0.4893, -0.3949, -0.7776, 0.516, 0.4773, -0.7113, 0.5156, 0.4774, -0.7115, 1.0, 0.0, 0.0, 0.8631, -0.4775, 0.1643, 0.3278, -0.5196, 0.7891, 0.0, -0.7316, 0.6817, 0.0, -1.0, 0.0, 0.7071, -0.7071, 0.0, 0.5774, -0.5774, 0.5774, 0.0, -0.7071, 0.7071, 0.0, -1.0, 0.0, 0.5774, -0.5774, 0.5774, 0.0, -0.7071, 0.7071, 0.0, -0.7071, 0.7071, 0.5774, -0.5774, 0.5774, 0.5774, -0.5774, 0.5774, 0.8631, -0.4775, 0.1643, 0.0, -1.0, 0.0, 0.0, -0.7071, 0.7071, 0.3584, -0.2231, 0.9065, 0.0, -0.07058, 0.9975, 0.0, -0.7316, 0.6817, 0.3278, -0.5196, 0.7891, 0.0, 0.0, -1.0, 0.5156, 0.4774, -0.7115, 0.7691, 0.3561, -0.5307, 0.0, 0.0, -1.0, 0.3584, -0.2231, 0.9065, 0.3278, -0.5196, 0.7891, 0.8631, -0.4775, 0.1643, 0.949, -0.1329, 0.2858, -0.8185, 0.5394, -0.1978, -0.5022, -0.4353, 0.7472, -0.5411, -0.3365, 0.7707, -0.839, 0.2926, -0.4588, 0.4429, 0.5871, -0.6776, 0.4429, 0.5871, 0.6776, 0.7825, 0.4076, 0.4707, 0.7825, 0.4076, -0.4707, 0.7825, 0.4076, -0.4707, 0.7825, 0.4076, 0.4707, 0.7825, -0.4076, 0.4707, 0.7825, -0.4076, -0.4707, 0.7825, -0.4076, -0.4707, 0.7825, -0.4076, 0.4707, 0.4429, -0.5871, 0.6776, 0.4429, -0.5871, -0.6776, 0.4429, 0.5871, -0.6776, 0.7825, 0.4076, -0.4707, 0.7825, -0.4076, -0.4707, 0.4429, -0.5871, -0.6776, 0.7825, 0.4076, 0.4707, 0.4429, 0.5871, 0.6776, 0.4429, -0.5871, 0.6776, 0.7825, -0.4076, 0.4707, 0.2177, -0.9008, -0.3756, 0.2177, -0.9008, 0.3756, -0.6489, -0.3924, 0.6519, -0.6488, -0.3924, -0.6519, -0.6488, -0.3924, -0.6519, -0.6489, -0.3924, 0.6519, 0.4738, 0.5921, 0.6519, 0.4738, 0.5921, -0.6519, 0.4738, 0.5921, -0.6519, 0.4738, 0.5921, 0.6519, 0.8647, -0.3334, 0.3756, 0.8647, -0.3334, -0.3756, 0.8647, -0.3334, -0.3756, 0.8647, -0.3334, 0.3756, 0.2177, -0.9008, 0.3756, 0.2177, -0.9008, -0.3756, -0.6488, -0.3924, -0.6519, 0.4738, 0.5921, -0.6519, 0.8647, -0.3334, -0.3756, 0.2177, -0.9008, -0.3756, 0.4738, 0.5921, 0.6519, -0.6489, -0.3924, 0.6519, 0.2177, -0.9008, 0.3756, 0.8647, -0.3334, 0.3756, 0.5019, 0.4305, -0.7502, 0.8159, -0.5442, 0.1953, 0.6942, -0.7146, -0.08561, 0.4573, 0.5299, -0.7142, -0.8185, 0.5394, -0.1978, 0.5019, 0.4305, -0.7502, 0.4573, 0.5299, -0.7142, -0.6943, 0.7146, 0.08565, 0.8159, -0.5442, 0.1953, -0.5022, -0.4353, 0.7472, -0.4573, -0.5298, 0.7142, 0.6942, -0.7146, -0.08561, -0.8185, 0.5394, -0.1978, -0.6943, 0.7146, 0.08565, -0.4573, -0.5298, 0.7142, -0.5022, -0.4353, 0.7472, 0.8159, -0.5442, 0.1953, 0.5019, 0.4305, -0.7502, 0.5391, 0.3269, -0.7762, 0.8368, -0.3036, 0.4556, 0.5019, 0.4305, -0.7502, -0.8185, 0.5394, -0.1978, -0.839, 0.2926, -0.4588, 0.5391, 0.3269, -0.7762, -0.5022, -0.4353, 0.7472, 0.8159, -0.5442, 0.1953, 0.8368, -0.3036, 0.4556, -0.5411, -0.3365, 0.7707, -0.6996, -0.6143, -0.365, -0.5027, -0.4413, 0.7433, -0.5029, 0.4413, 0.7432, -0.6997, 0.6142, -0.3649, -0.6997, 0.6142, -0.3649, -0.5029, 0.4413, 0.7432, 0.5029, 0.4413, 0.7432, 0.6996, 0.6143, -0.365, 0.6996, 0.6143, -0.365, 0.5029, 0.4413, 0.7432, 0.5027, -0.4413, 0.7433, 0.6997, -0.6142, -0.365, 0.6997, -0.6142, -0.365, 0.5027, -0.4413, 0.7433, -0.5027, -0.4413, 0.7433, -0.6996, -0.6143, -0.365, 0.5029, 0.4413, 0.7432, -0.5029, 0.4413, 0.7432, -0.5027, -0.4413, 0.7433, 0.5027, -0.4413, 0.7433, 0.9327, -0.02008, 0.3601, 1.0, -7.189e-09, 0.0, 1.0, -4.575e-08, 0.0, 0.9262, 0.1876, 0.3271, 0.3656, 0.9237, 0.1146, 0.0, 1.0, 0.0, 0.0, 0.9492, 0.3146, 0.3522, 0.8851, 0.3043, 0.9262, 0.1876, 0.3271, 1.0, -4.575e-08, 0.0, 0.9199, 0.3634, 0.1476, 0.8403, 0.5101, 0.1836, 0.3584, -0.2231, 0.9065, 0.949, -0.1329, 0.2858, 0.8397, -0.2611, 0.4761, 0.4657, -0.3069, 0.83, 0.9336, -0.2129, 0.2883, 0.412, -0.5255, 0.7444, 0.4657, -0.3069, 0.83, 0.8397, -0.2611, 0.4761, 0.9658, -0.05653, 0.253, 0.3656, 0.9237, 0.1146, 0.9199, 0.3634, 0.1476, 0.6973, 0.6941, 0.1787, 0.8934, -0.2531, 0.3711, 0.9327, -0.02008, 0.3601, 0.4045, -0.05087, 0.9131, 0.433, -0.5027, 0.7482, 0.433, -0.5027, 0.7482, 0.412, -0.5255, 0.7444, 0.9336, -0.2129, 0.2883, 0.8934, -0.2531, 0.3711, 0.9262, 0.1876, 0.3271, 0.8403, 0.5101, 0.1836, 0.3522, 0.8851, 0.3043, 0.3835, 0.4338, 0.8153, 0.3656, 0.9237, 0.1146, 0.3522, 0.8851, 0.3043, 0.8403, 0.5101, 0.1836, 0.9199, 0.3634, 0.1476, 0.4657, -0.3069, 0.83, 0.412, -0.5255, 0.7444, 0.0, -0.1352, 0.9908, 0.0, -0.1352, 0.9908, 0.3584, -0.2231, 0.9065, 0.0, 0.7071, -0.7071, 0.0, 0.0, -1.0, 0.0, 0.0, -1.0, 0.0, 0.7071, -0.7071, 0.0, 0.7071, -0.7071, 0.0, 0.7071, -0.7071, 0.0, 1.0, 0.0, 0.0, 1.0, 0.0, -0.4967, -0.7586, 0.4217, 0.4967, -0.7585, 0.4218, 0.707, -0.3731, 0.6008, -0.707, -0.3731, 0.6008, -0.4967, -0.7585, -0.4218, -0.707, -0.3731, -0.6008, 0.707, -0.3731, -0.6008, 0.4967, -0.7585, -0.4219, 0.4967, -0.7585, 0.4218, 0.4967, -0.7585, -0.4219, 0.707, -0.3731, -0.6008, 0.707, -0.3731, 0.6008, -0.4967, -0.7586, 0.4217, -0.4967, -0.7585, -0.4218, 0.4967, -0.7585, -0.4219, 0.4967, -0.7585, 0.4218, -0.4967, -0.7586, 0.4217, -0.707, -0.3731, 0.6008, -0.707, -0.3731, -0.6008, -0.4967, -0.7585, -0.4218, 0.0, 0.0, 1.0, 0.4058, 4.291e-05, 0.914, 0.3835, 0.4338, 0.8153, 0.0, 0.4487, 0.8937, 0.7417, 7.843e-05, 0.6707, 0.9262, 0.1876, 0.3271, 0.3835, 0.4338, 0.8153, 0.4058, 4.291e-05, 0.914, 0.9327, -0.02008, 0.3601, 0.7417, 7.843e-05, 0.6707, 0.4058, 4.291e-05, 0.914, 0.4045, -0.05087, 0.9131, 0.0, -0.0556, 0.9985, 0.4045, -0.05087, 0.9131, 0.4058, 4.291e-05, 0.914, 0.0, 0.0, 1.0, -0.9336, -0.2129, 0.2883, -1.0, -1.438e-08, 0.0, -1.0, 0.0, 0.0, -1.0, 1.311e-07, 0.0, -0.9658, -0.05653, 0.253, -1.0, 0.0, 0.0, -0.7071, -0.7071, 0.0, -0.5774, -0.5774, 0.5774, -0.5774, -0.5774, 0.5774, 0.0, -0.8735, 0.4869, 0.0, -0.5537, 0.8327, -0.433, -0.5027, 0.7482, -0.412, -0.5255, 0.7444, -0.9336, -0.2129, 0.2883, -0.8934, -0.2531, 0.3711, -0.9327, -0.02008, 0.3601, -1.0, -1.438e-08, 0.0, -1.0, -9.151e-08, 0.0, -0.8943, -0.3945, -0.2112, -0.7591, -0.3344, -0.5585, -1.0, -1.438e-08, 0.0, -0.7497, 0.3115, -0.5839, -1.0, 0.0, 0.0, 0.4894, -0.3949, -0.7775, -0.4893, -0.3949, -0.7776, -0.7466, -0.3013, -0.5932, -0.7462, -0.3015, -0.5935, -0.4893, -0.3949, -0.7776, -0.516, 0.4773, -0.7113, -0.7695, 0.3559, -0.5304, -0.7466, -0.3013, -0.5932, -0.516, 0.4773, -0.7113, -0.5156, 0.4774, -0.7115, -0.7691, 0.3561, -0.5307, -0.7695, 0.3559, -0.5304, 1.354e-05, 0.8477, -0.5305, -0.5554, 0.5513, -0.6225, -0.6973, 0.6941, 0.1787, -0.3656, 0.9237, 0.1146, -4.264e-08, 0.9927, -0.1208, -0.7591, -0.3344, -0.5585, -0.8943, -0.3945, -0.2112, 0.0, -0.8815, -0.4722, 0.0, -0.5137, -0.858, -1.0, -1.438e-08, 0.0, -0.75, 0.3113, -0.5836, -0.7497, 0.3115, -0.5839, -1.0, -1.438e-08, 0.0, -1.0, -9.151e-08, 0.0, -0.7591, -0.3344, -0.5585, -0.75, 0.3113, -0.5836, 0.0, 0.4487, 0.8937, 0.0, 0.9492, 0.3146, -0.3522, 0.8851, 0.3043, -0.3835, 0.4338, 0.8153, 0.0, 0.0, -1.0, -0.5554, 0.5513, -0.6225, 1.354e-05, 0.8477, -0.5305, 0.0, 0.663, -0.7486, 0.0, 0.0, -1.0, 0.0, 0.0, -1.0, 1.0, 0.0, 0.0, 0.707, 0.6355, 0.3103, 0.7072, 0.6353, 0.3102, 1.0, 0.0, 0.0, 0.0, 0.8986, 0.4387, 0.0, 0.8986, 0.4387, 0.7072, 0.6353, 0.3102, 0.707, 0.6355, 0.3103, -1.0, -9.151e-08, 0.0, -0.9199, 0.3634, 0.1477, -0.6973, 0.6941, 0.1787, -0.5554, 0.5513, -0.6225, -0.8943, -0.3945, -0.2112, 0.0, 0.663, -0.7486, 1.354e-05, 0.8477, -0.5305, -4.264e-08, 0.9927, -0.1208, 0.0, 0.9927, -0.1208, -0.75, 0.3113, -0.5836, -0.7591, -0.3344, -0.5585, 0.0, -0.5137, -0.858, -4.565e-08, 0.4707, -0.8823, -0.7497, 0.3115, -0.5839, -0.75, 0.3113, -0.5836, -4.565e-08, 0.4707, -0.8823, 0.4933, 0.4094, -0.7675, -0.7695, 0.3559, -0.5304, -0.7691, 0.3561, -0.5307, -0.8631, -0.4775, 0.1643, 0.0, -0.5537, 0.8327, 0.0, -0.0556, 0.9985, -0.4045, -0.05087, 0.9131, -0.433, -0.5027, 0.7482, -0.7462, -0.3015, -0.5935, -0.7466, -0.3013, -0.5932, -0.949, -0.1329, 0.2858, -0.7466, -0.3013, -0.5932, -0.7695, 0.3559, -0.5304, -0.8631, -0.4775, 0.1643, -0.949, -0.1329, 0.2858, -0.7691, 0.3561, -0.5307, -1.0, 0.0, 0.0, -0.8631, -0.4775, 0.1643, -0.7462, -0.3015, -0.5935, -0.7497, 0.3115, -0.5839, 0.4933, 0.4094, -0.7675, 0.4894, -0.3949, -0.7775, 1.0, 0.0, 0.0, 1.0, 0.0, 0.0, 0.4894, -0.3949, -0.7775, 0.4933, 0.4094, -0.7675, -1.0, 1.311e-07, 0.0, -0.7462, -0.3015, -0.5935, -0.949, -0.1329, 0.2858, -0.8397, -0.2611, 0.4761, -0.9658, -0.05653, 0.253, 0.0, 0.0, 1.0, -0.7071, 0.0, 0.7071, -0.6218, -0.4762, 0.6218, 0.0, -0.4762, 0.8793, -0.7071, 0.0, 0.7071, -1.0, 0.0, -5.75e-07, -0.8793, -0.4762, -1.95e-05, -0.6218, -0.4762, 0.6218, -1.0, 0.0, -5.75e-07, -0.7071, 0.0, -0.7071, -0.6218, -0.4762, -0.6218, -0.8793, -0.4762, -1.95e-05, -0.7071, 0.0, -0.7071, 0.0, 0.0, -1.0, 1.876e-05, -0.4762, -0.8793, -0.6218, -0.4762, -0.6218, 0.0, 0.0, -1.0, 0.7071, 0.0, -0.7071, 0.6218, -0.4762, -0.6218, 1.876e-05, -0.4762, -0.8793, 0.7071, 0.0, -0.7071, 1.0, 0.0, -5.545e-07, 0.8793, -0.4762, 1.83e-05, 0.6218, -0.4762, -0.6218, -0.6218, -0.4762, 0.6218, -0.8793, -0.4762, -1.95e-05, -0.6218, -0.4762, -0.6218, 1.876e-05, -0.4762, -0.8793, 0.6218, -0.4762, -0.6218, 0.8793, -0.4762, 1.83e-05, 0.6218, -0.4762, 0.6218, 0.0, -0.4762, 0.8793, 1.0, 0.0, -5.545e-07, 0.7071, 0.0, 0.7071, 0.6218, -0.4762, 0.6218, 0.8793, -0.4762, 1.83e-05, 0.7071, 0.0, 0.7071, 0.0, 0.0, 1.0, 0.0, -0.4762, 0.8793, 0.6218, -0.4762, 0.6218, -3.618e-08, -0.1352, 0.9908, -3.618e-08, -0.1352, 0.9908, 0.0, -0.1352, 0.9908, 0.0, -0.1352, 0.9908, 1.0, 0.0, -5.485e-08, 1.0, 0.0, -5.485e-08, 1.0, 0.0, -5.485e-08, 1.0, 0.0, -5.485e-08, -0.4893, -0.3949, -0.7776, -1.0, 0.0, 0.0, -0.5156, 0.4774, -0.7115, -0.516, 0.4773, -0.7113, -0.8631, -0.4775, 0.1643, 0.0, -1.0, 0.0, 0.0, -0.7316, 0.6817, -0.3278, -0.5196, 0.7891, -0.7071, -0.7071, 0.0, 0.0, -1.0, 0.0, 0.0, -0.7071, 0.7071, -0.5774, -0.5774, 0.5774, -0.5774, -0.5774, 0.5774, -0.5774, -0.5774, 0.5774, 0.0, -0.7071, 0.7071, 0.0, -0.7071, 0.7071, -0.5774, -0.5774, 0.5774, 0.0, -0.7071, 0.7071, 0.0, -1.0, 0.0, -0.8631, -0.4775, 0.1643, -0.3584, -0.2231, 0.9065, -0.3278, -0.5196, 0.7891, 0.0, -0.7316, 0.6817, 0.0, -0.07058, 0.9975, 0.0, 0.0, -1.0, 0.0, 0.0, -1.0, -0.7691, 0.3561, -0.5307, -0.5156, 0.4774, -0.7115, -0.3584, -0.2231, 0.9065, -0.949, -0.1329, 0.2858, -0.8631, -0.4775, 0.1643, -0.3278, -0.5196, 0.7891, 0.8185, 0.5394, -0.1978, 0.839, 0.2926, -0.4588, 0.5411, -0.3365, 0.7707, 0.5022, -0.4353, 0.7472, -0.4429, 0.5871, -0.6776, -0.7825, 0.4076, -0.4707, -0.7825, 0.4076, 0.4707, -0.4429, 0.5871, 0.6776, -0.7825, 0.4076, -0.4707, -0.7825, -0.4076, -0.4707, -0.7825, -0.4076, 0.4707, -0.7825, 0.4076, 0.4707, -0.7825, -0.4076, -0.4707, -0.4429, -0.5871, -0.6776, -0.4429, -0.5871, 0.6776, -0.7825, -0.4076, 0.4707, -0.4429, 0.5871, -0.6776, -0.4429, -0.5871, -0.6776, -0.7825, -0.4076, -0.4707, -0.7825, 0.4076, -0.4707, -0.7825, 0.4076, 0.4707, -0.7825, -0.4076, 0.4707, -0.4429, -0.5871, 0.6776, -0.4429, 0.5871, 0.6776, -0.2177, -0.9008, -0.3756, 0.6489, -0.3924, -0.6519, 0.6488, -0.3924, 0.6519, -0.2177, -0.9008, 0.3756, 0.6489, -0.3924, -0.6519, -0.4738, 0.5921, -0.6519, -0.4738, 0.5921, 0.6519, 0.6488, -0.3924, 0.6519, -0.4738, 0.5921, -0.6519, -0.8647, -0.3334, -0.3756, -0.8647, -0.3334, 0.3756, -0.4738, 0.5921, 0.6519, -0.8647, -0.3334, -0.3756, -0.2177, -0.9008, -0.3756, -0.2177, -0.9008, 0.3756, -0.8647, -0.3334, 0.3756, 0.6489, -0.3924, -0.6519, -0.2177, -0.9008, -0.3756, -0.8647, -0.3334, -0.3756, -0.4738, 0.5921, -0.6519, -0.4738, 0.5921, 0.6519, -0.8647, -0.3334, 0.3756, -0.2177, -0.9008, 0.3756, 0.6488, -0.3924, 0.6519, -0.5019, 0.4305, -0.7502, -0.4573, 0.5299, -0.7142, -0.6942, -0.7146, -0.0856, -0.8159, -0.5442, 0.1953, 0.8185, 0.5394, -0.1978, 0.6943, 0.7146, 0.08565, -0.4573, 0.5299, -0.7142, -0.5019, 0.4305, -0.7502, -0.8159, -0.5442, 0.1953, -0.6942, -0.7146, -0.0856, 0.4573, -0.5298, 0.7142, 0.5022, -0.4353, 0.7472, 0.8185, 0.5394, -0.1978, 0.5022, -0.4353, 0.7472, 0.4573, -0.5298, 0.7142, 0.6943, 0.7146, 0.08565, -0.8159, -0.5442, 0.1953, -0.8368, -0.3036, 0.4556, -0.5391, 0.3269, -0.7762, -0.5019, 0.4305, -0.7502, -0.5019, 0.4305, -0.7502, -0.5391, 0.3269, -0.7762, 0.839, 0.2926, -0.4588, 0.8185, 0.5394, -0.1978, 0.5022, -0.4353, 0.7472, 0.5411, -0.3365, 0.7707, -0.8368, -0.3036, 0.4556, -0.8159, -0.5442, 0.1953, 0.6375, 0.2863, 0.7153, -0.6806, 0.4413, 0.5849, -0.6375, -0.4911, 0.5936, 0.6807, -0.4413, 0.5847, 0.6997, -0.6142, -0.365, 0.6807, -0.4413, 0.5847, -0.6375, -0.4911, 0.5936, -0.6996, -0.6143, -0.365, 0.6996, 0.6143, -0.365, 0.6375, 0.2863, 0.7153, 0.6807, -0.4413, 0.5847, 0.6997, -0.6142, -0.365, -0.6997, 0.6142, -0.3649, -0.6806, 0.4413, 0.5849, 0.6375, 0.2863, 0.7153, 0.6996, 0.6143, -0.365, -0.6996, -0.6143, -0.365, -0.6375, -0.4911, 0.5936, -0.6806, 0.4413, 0.5849, -0.6997, 0.6142, -0.3649, -0.9327, -0.02008, 0.3601, -0.9262, 0.1876, 0.3271, -1.0, -9.151e-08, 0.0, -1.0, -1.438e-08, 0.0, -0.3656, 0.9237, 0.1146, -0.3522, 0.8851, 0.3043, 0.0, 0.9492, 0.3146, 0.0, 1.0, 0.0, -0.9262, 0.1876, 0.3271, -0.8403, 0.5101, 0.1836, -0.9199, 0.3634, 0.1477, -1.0, -9.151e-08, 0.0, -0.3584, -0.2231, 0.9065, -0.4657, -0.3069, 0.83, -0.8397, -0.2611, 0.4761, -0.949, -0.1329, 0.2858, -0.9336, -0.2129, 0.2883, -0.9658, -0.05653, 0.253, -0.8397, -0.2611, 0.4761, -0.4657, -0.3069, 0.83, -0.412, -0.5255, 0.7444, -0.3656, 0.9237, 0.1146, -0.6973, 0.6941, 0.1787, -0.9199, 0.3634, 0.1477, -0.8934, -0.2531, 0.3711, -0.433, -0.5027, 0.7482, -0.4045, -0.05087, 0.9131, -0.9327, -0.02008, 0.3601, -0.433, -0.5027, 0.7482, -0.8934, -0.2531, 0.3711, -0.9336, -0.2129, 0.2883, -0.412, -0.5255, 0.7444, -0.9262, 0.1876, 0.3271, -0.3835, 0.4338, 0.8153, -0.3522, 0.8851, 0.3043, -0.8403, 0.5101, 0.1836, -0.3656, 0.9237, 0.1146, -0.9199, 0.3634, 0.1477, -0.8403, 0.5101, 0.1836, -0.3522, 0.8851, 0.3043, -0.4657, -0.3069, 0.83, -0.3584, -0.2231, 0.9065, -3.618e-08, -0.1352, 0.9908, -3.618e-08, -0.1352, 0.9908, -0.412, -0.5255, 0.7444, 0.0, 0.7071, -0.7071, 0.0, 0.7071, -0.7071, 0.0, 0.0, -1.0, 0.0, 0.0, -1.0, 0.0, 0.7071, -0.7071, 0.0, 1.0, 0.0, 0.0, 1.0, 0.0, 0.0, 0.7071, -0.7071, 0.4967, -0.7585, 0.4218, 0.707, -0.3731, 0.6008, -0.707, -0.3731, 0.6008, -0.4967, -0.7586, 0.4217, 0.4967, -0.7585, -0.4219, -0.4967, -0.7585, -0.4218, -0.707, -0.3731, -0.6008, 0.707, -0.3731, -0.6008, -0.4967, -0.7586, 0.4217, -0.707, -0.3731, 0.6008, -0.707, -0.3731, -0.6008, -0.4967, -0.7585, -0.4218, 0.4967, -0.7585, 0.4218, -0.4967, -0.7586, 0.4217, -0.4967, -0.7585, -0.4218, 0.4967, -0.7585, -0.4219, 0.4967, -0.7585, 0.4218, 0.4967, -0.7585, -0.4219, 0.707, -0.3731, -0.6008, 0.707, -0.3731, 0.6008, 0.0, 0.0, 1.0, 0.0, 0.4487, 0.8937, -0.3835, 0.4338, 0.8153, -0.4058, 4.291e-05, 0.914, -0.7417, 7.843e-05, 0.6707, -0.4058, 4.291e-05, 0.914, -0.3835, 0.4338, 0.8153, -0.9262, 0.1876, 0.3271, -0.9327, -0.02008, 0.3601, -0.4045, -0.05087, 0.9131, -0.4058, 4.291e-05, 0.914, -0.7417, 7.843e-05, 0.6707, 0.0, -0.0556, 0.9985, 0.0, 0.0, 1.0, -0.4058, 4.291e-05, 0.914, -0.4045, -0.05087, 0.9131, 0.0, 0.0, -1.0, 0.0, 0.0, -1.0, 0.0, 0.0, -1.0, 0.0, 0.0, -1.0])] * 3)])
me_cylinder_001 = bpy.data.meshes.new('Cylinder.001')
me_cylinder_001.from_pydata([(-0.1062, 3.344, 2.375), (-0.1062, 3.046, 2.375), (0.2933, 3.344, 2.209), (0.2933, 3.046, 2.209), (0.4588, 3.344, 1.81), (0.4588, 3.046, 1.81), (0.2933, 3.344, 1.41), (0.2933, 3.046, 1.41), (-0.1062, 3.344, 1.245), (-0.1062, 3.046, 1.245), (-0.5057, 3.344, 1.41), (-0.5057, 3.046, 1.41), (-0.6712, 3.344, 1.81), (-0.6712, 3.046, 1.81), (-0.5057, 3.344, 2.209), (-0.5057, 3.046, 2.209), (0.5438, 2.983, 1.299), (0.5438, 3.046, 1.835), (0.5438, 3.257, 1.299), (0.5438, 3.32, 1.835), (1.088, 2.983, 1.299), (1.088, 3.046, 1.835), (1.088, 3.257, 1.299), (1.088, 3.32, 1.835)], [], [(0, 1, 3, 2), (2, 3, 5, 4), (4, 5, 7, 6), (6, 7, 9, 8), (8, 9, 11, 10), (10, 11, 13, 12), (3, 1, 15, 13, 11, 9, 7, 5), (12, 13, 15, 14), (14, 15, 1, 0), (0, 2, 4, 6, 8, 10, 12, 14), (16, 17, 19, 18), (18, 19, 23, 22), (22, 23, 21, 20), (18, 22, 20, 16), (23, 19, 17, 21)])
me_cylinder_001.polygons.foreach_set('use_smooth', [True] * 15)
_uv = me_cylinder_001.uv_layers.new(name='UVMap')
_uv.uv.foreach_set('vector', [0.2292, 0.4062, 0.1736, 0.4062, 0.1736, 0.3164, 0.2292, 0.3164, 0.2292, 0.3164, 0.1736, 0.3164, 0.1736, 0.2266, 0.2292, 0.2266, 0.2292, 0.2266, 0.1736, 0.2266, 0.1736, 0.3164, 0.2292, 0.3164, 0.2292, 0.3164, 0.1736, 0.3164, 0.1736, 0.4062, 0.2292, 0.4062, 0.2292, 0.4062, 0.1736, 0.4062, 0.1736, 0.3164, 0.2292, 0.3164, 0.2292, 0.3164, 0.1736, 0.3164, 0.1736, 0.2266, 0.2292, 0.2266, 0.4197, 0.4197, 0.25, 0.49, 0.08029, 0.4197, 0.01, 0.25, 0.08029, 0.08029, 0.25, 0.01, 0.4197, 0.08029, 0.49, 0.25, 0.2292, 0.2266, 0.1736, 0.2266, 0.1736, 0.3164, 0.2292, 0.3164, 0.2292, 0.3164, 0.1736, 0.3164, 0.1736, 0.4062, 0.2292, 0.4062, 0.1701, 0.4258, 0.1181, 0.3594, 0.1181, 0.2734, 0.1701, 0.207, 0.2396, 0.207, 0.2917, 0.2734, 0.2917, 0.3594, 0.2396, 0.4258, 0.9444, 0.8047, 0.941, 0.7266, 0.9931, 0.7266, 0.9965, 0.8047, 0.1042, 0.3359, 0.01389, 0.3359, 0.01389, 0.2109, 0.1042, 0.2109, 0.941, 0.7266, 0.9444, 0.8047, 0.9965, 0.8047, 0.9931, 0.7266, 0.941, 0.8008, 0.941, 0.7266, 0.9931, 0.7266, 1.0, 0.8008, 0.941, 0.7266, 0.941, 0.8008, 1.0, 0.8008, 0.9931, 0.7266])
me_cylinder_001.materials.append(mat_material)
me_cylinder_001.update()
me_cylinder_001.normals_split_custom_set([tuple(v) for v in zip(*[iter([0.0, 0.476, 0.8794, -1.904e-05, -0.476, 0.8794, 0.6219, -0.476, 0.6219, 0.6219, 0.476, 0.6218, 0.6219, 0.476, 0.6218, 0.6219, -0.476, 0.6219, 0.8794, -0.476, -3.612e-08, 0.8794, 0.476, -1.9e-05, 0.8794, 0.476, -1.9e-05, 0.8794, -0.476, -3.612e-08, 0.6219, -0.476, -0.6219, 0.6218, 0.476, -0.6219, 0.6218, 0.476, -0.6219, 0.6219, -0.476, -0.6219, -1.445e-07, -0.476, -0.8794, -1.924e-05, 0.476, -0.8794, -1.924e-05, 0.476, -0.8794, -1.445e-07, -0.476, -0.8794, -0.6219, -0.476, -0.6219, -0.6219, 0.476, -0.6218, -0.6219, 0.476, -0.6218, -0.6219, -0.476, -0.6219, -0.8794, -0.476, -3.612e-08, -0.8794, 0.476, 1.893e-05, 0.6219, -0.476, 0.6219, -1.904e-05, -0.476, 0.8794, -0.6218, -0.476, 0.6219, -0.8794, -0.476, -3.612e-08, -0.6219, -0.476, -0.6219, -1.445e-07, -0.476, -0.8794, 0.6219, -0.476, -0.6219, 0.8794, -0.476, -3.612e-08, -0.8794, 0.476, 1.893e-05, -0.8794, -0.476, -3.612e-08, -0.6218, -0.476, 0.6219, -0.6218, 0.476, 0.6219, -0.6218, 0.476, 0.6219, -0.6218, -0.476, 0.6219, -1.904e-05, -0.476, 0.8794, 0.0, 0.476, 0.8794, 0.0, 0.476, 0.8794, 0.6219, 0.476, 0.6218, 0.8794, 0.476, -1.9e-05, 0.6218, 0.476, -0.6219, -1.924e-05, 0.476, -0.8794, -0.6219, 0.476, -0.6218, -0.8794, 0.476, 1.893e-05, -0.6218, 0.476, 0.6219, -0.7071, 2.632e-06, -0.7071, -0.7071, 0.0, 0.7071, -0.6014, 0.5972, 0.5307, -0.556, 0.5521, -0.6213, -0.556, 0.5521, -0.6213, -0.6014, 0.5972, 0.5307, 0.6014, 0.5972, 0.5307, 0.556, 0.5521, -0.6213, 0.556, 0.5521, -0.6213, 0.6014, 0.5972, 0.5307, 0.7071, 1.307e-06, 0.7071, 0.7071, 1.169e-06, -0.7071, -0.556, 0.5521, -0.6213, 0.556, 0.5521, -0.6213, 0.7071, 1.169e-06, -0.7071, -0.7071, 2.632e-06, -0.7071, 0.6014, 0.5972, 0.5307, -0.6014, 0.5972, 0.5307, -0.7071, 0.0, 0.7071, 0.7071, 1.307e-06, 0.7071])] * 3)])
me_cylinder_003 = bpy.data.meshes.new('Cylinder.003')
me_cylinder_003.from_pydata([(0.763, -0.1151, 0.2424), (1.054, -0.1151, 0.2424), (0.763, -0.2808, -0.1576), (1.054, -0.2808, -0.1576), (0.763, -0.6808, -0.3233), (1.054, -0.6808, -0.3233), (0.763, -1.081, -0.1576), (1.054, -1.081, -0.1576), (0.763, -1.246, 0.2424), (1.054, -1.246, 0.2424), (0.763, -1.081, 0.6424), (1.054, -1.081, 0.6424), (0.763, -0.6808, 0.8081), (1.054, -0.6808, 0.8081), (0.763, -0.2808, 0.6424), (1.054, -0.2808, 0.6424), (0.763, -0.5919, 0.2424), (0.763, -0.618, 0.1796), (0.763, -0.6808, 0.1536), (0.763, -0.7436, 0.1796), (0.763, -0.7697, 0.2424), (0.763, -0.7436, 0.3053), (0.763, -0.6808, 0.3313), (0.763, -0.618, 0.3053), (0.0, -0.5919, 0.2424), (0.0, -0.618, 0.1796), (0.0, -0.6808, 0.1536), (0.0, -0.7436, 0.1796), (0.0, -0.7697, 0.2424), (0.0, -0.7436, 0.3053), (0.0, -0.6808, 0.3313), (0.0, -0.618, 0.3053)], [], [(0, 1, 3, 2), (2, 3, 5, 4), (4, 5, 7, 6), (6, 7, 9, 8), (8, 9, 11, 10), (10, 11, 13, 12), (3, 1, 15, 13, 11, 9, 7, 5), (12, 13, 15, 14), (14, 15, 1, 0), (0, 2, 4, 6, 8, 10, 12, 14), (21, 22, 30, 29), (19, 20, 28, 27), (17, 18, 26, 25), (22, 23, 31, 30), (20, 21, 29, 28), (18, 19, 27, 26), (16, 17, 25, 24), (23, 16, 24, 31)])
me_cylinder_003.polygons.foreach_set('use_smooth', [True] * 18)
_uv = me_cylinder_003.uv_layers.new(name='UVMap')
_uv.uv.foreach_set('vector', [0.3368, 0.007812, 0.3681, 0.007812, 0.3507, 0.08984, 0.3194, 0.08984, 0.3194, 0.08984, 0.3507, 0.08984, 0.3681, 0.007812, 0.3368, 0.007812, 0.3368, 0.007812, 0.3681, 0.007812, 0.3507, 0.08984, 0.3194, 0.08984, 0.3194, 0.08984, 0.3507, 0.08984, 0.3681, 0.007812, 0.3368, 0.007812, 0.3368, 0.007812, 0.3681, 0.007812, 0.3507, 0.08984, 0.3194, 0.08984, 0.3194, 0.08984, 0.3507, 0.08984, 0.3681, 0.007812, 0.3368, 0.007812, 0.2118, 0.5039, 0.2674, 0.5586, 0.2674, 0.6367, 0.2118, 0.6914, 0.1493, 0.6914, 0.09375, 0.6367, 0.09375, 0.5586, 0.1493, 0.5039, 0.3368, 0.007812, 0.3681, 0.007812, 0.3507, 0.08984, 0.3194, 0.08984, 0.3194, 0.08984, 0.3507, 0.08984, 0.3681, 0.007812, 0.3368, 0.007812, 0.09375, 0.6367, 0.09375, 0.5586, 0.1493, 0.5039, 0.2118, 0.5039, 0.2674, 0.5586, 0.2674, 0.6367, 0.2118, 0.6914, 0.1493, 0.6914, 0.2083, 0.707, 0.2083, 0.7109, 0.1667, 0.7109, 0.1667, 0.707, 0.2083, 0.6992, 0.2083, 0.7031, 0.1667, 0.7031, 0.1667, 0.6992, 0.2083, 0.7227, 0.2083, 0.7266, 0.1667, 0.7266, 0.1667, 0.7227, 0.2083, 0.7109, 0.2083, 0.7148, 0.1667, 0.7148, 0.1667, 0.7109, 0.2083, 0.7031, 0.2083, 0.707, 0.1667, 0.707, 0.1667, 0.7031, 0.2083, 0.6953, 0.2083, 0.6992, 0.1667, 0.6992, 0.1667, 0.6953, 0.2083, 0.7188, 0.2083, 0.7227, 0.1667, 0.7227, 0.1667, 0.7188, 0.2083, 0.7148, 0.2083, 0.7188, 0.1667, 0.7188, 0.1667, 0.7148])
me_cylinder_003.materials.append(mat_material)
me_cylinder_003.update()
me_cylinder_003.normals_split_custom_set([tuple(v) for v in zip(*[iter([-0.476, 0.8794, -3.612e-08, 0.476, 0.8794, 1.896e-05, 0.476, 0.6219, -0.6219, -0.476, 0.6218, -0.6219, -0.476, 0.6218, -0.6219, 0.476, 0.6219, -0.6219, 0.476, -9.03e-08, -0.8794, -0.476, -1.898e-05, -0.8794, -0.476, -1.898e-05, -0.8794, 0.476, -9.03e-08, -0.8794, 0.476, -0.6219, -0.6219, -0.476, -0.6219, -0.6218, -0.476, -0.6219, -0.6218, 0.476, -0.6219, -0.6219, 0.476, -0.8794, -3.612e-08, -0.476, -0.8794, 1.889e-05, -0.476, -0.8794, 1.889e-05, 0.476, -0.8794, -3.612e-08, 0.476, -0.6219, 0.6219, -0.476, -0.6218, 0.6219, -0.476, -0.6218, 0.6219, 0.476, -0.6219, 0.6219, 0.476, -9.03e-08, 0.8794, -0.476, 1.893e-05, 0.8794, 0.476, 0.6219, -0.6219, 0.476, 0.8794, 1.896e-05, 0.476, 0.6219, 0.6218, 0.476, -9.03e-08, 0.8794, 0.476, -0.6219, 0.6219, 0.476, -0.8794, -3.612e-08, 0.476, -0.6219, -0.6219, 0.476, -9.03e-08, -0.8794, -0.476, 1.893e-05, 0.8794, 0.476, -9.03e-08, 0.8794, 0.476, 0.6219, 0.6218, -0.476, 0.6219, 0.6218, -0.476, 0.6219, 0.6218, 0.476, 0.6219, 0.6218, 0.476, 0.8794, 1.896e-05, -0.476, 0.8794, -3.612e-08, -0.476, 0.8794, -3.612e-08, -0.476, 0.6218, -0.6219, -0.476, -1.898e-05, -0.8794, -0.476, -0.6219, -0.6218, -0.476, -0.8794, 1.889e-05, -0.476, -0.6218, 0.6219, -0.476, 1.893e-05, 0.8794, -0.476, 0.6219, 0.6218, 0.0, -0.7071, 0.7071, 0.0, 5.339e-07, 1.0, 0.0, 5.339e-07, 1.0, 0.0, -0.7071, 0.7071, 0.0, -0.7071, -0.7071, 0.0, -1.0, -1.643e-07, 0.0, -1.0, -1.643e-07, 0.0, -0.7071, -0.7071, 0.0, 0.7071, -0.7071, 0.0, 5.545e-07, -1.0, 0.0, 5.545e-07, -1.0, 0.0, 0.7071, -0.7071, 0.0, 5.339e-07, 1.0, 0.0, 0.7071, 0.7071, 0.0, 0.7071, 0.7071, 0.0, 5.339e-07, 1.0, 0.0, -1.0, -1.643e-07, 0.0, -0.7071, 0.7071, 0.0, -0.7071, 0.7071, 0.0, -1.0, -1.643e-07, 0.0, 5.545e-07, -1.0, 0.0, -0.7071, -0.7071, 0.0, -0.7071, -0.7071, 0.0, 5.545e-07, -1.0, 0.0, 1.0, -1.848e-07, 0.0, 0.7071, -0.7071, 0.0, 0.7071, -0.7071, 0.0, 1.0, -1.848e-07, 0.0, 0.7071, 0.7071, 0.0, 1.0, -1.848e-07, 0.0, 1.0, -1.848e-07, 0.0, 0.7071, 0.7071])] * 3)])
me_cylinder_004 = bpy.data.meshes.new('Cylinder.004')
me_cylinder_004.from_pydata([(0.763, -0.2444, -0.2424), (1.054, -0.2444, -0.2424), (0.763, -0.4101, -0.6424), (1.054, -0.4101, -0.6424), (0.763, -0.8101, -0.8081), (1.054, -0.8101, -0.8081), (0.763, -1.21, -0.6424), (1.054, -1.21, -0.6424), (0.763, -1.376, -0.2424), (1.054, -1.376, -0.2424), (0.763, -1.21, 0.1576), (1.054, -1.21, 0.1576), (0.763, -0.8101, 0.3233), (1.054, -0.8101, 0.3233), (0.763, -0.4101, 0.1576), (1.054, -0.4101, 0.1576), (0.763, -0.7212, -0.2424), (0.763, -0.7473, -0.3053), (0.763, -0.8101, -0.3313), (0.763, -0.8729, -0.3053), (0.763, -0.8989, -0.2424), (0.763, -0.8729, -0.1796), (0.763, -0.8101, -0.1536), (0.763, -0.7473, -0.1796), (0.0, -0.7212, -0.2424), (0.0, -0.7473, -0.3053), (0.0, -0.8101, -0.3313), (0.0, -0.8729, -0.3053), (0.0, -0.8989, -0.2424), (0.0, -0.8729, -0.1796), (0.0, -0.8101, -0.1536), (0.0, -0.7473, -0.1796)], [], [(0, 1, 3, 2), (2, 3, 5, 4), (4, 5, 7, 6), (6, 7, 9, 8), (8, 9, 11, 10), (10, 11, 13, 12), (3, 1, 15, 13, 11, 9, 7, 5), (12, 13, 15, 14), (14, 15, 1, 0), (0, 2, 4, 6, 8, 10, 12, 14), (21, 22, 30, 29), (19, 20, 28, 27), (17, 18, 26, 25), (22, 23, 31, 30), (20, 21, 29, 28), (18, 19, 27, 26), (16, 17, 25, 24), (23, 16, 24, 31)])
me_cylinder_004.polygons.foreach_set('use_smooth', [True] * 18)
_uv = me_cylinder_004.uv_layers.new(name='UVMap')
_uv.uv.foreach_set('vector', [0.3368, 0.007812, 0.3681, 0.007812, 0.3507, 0.08984, 0.3194, 0.08984, 0.3194, 0.08984, 0.3507, 0.08984, 0.3681, 0.007812, 0.3368, 0.007812, 0.3368, 0.007812, 0.3681, 0.007812, 0.3507, 0.08984, 0.3194, 0.08984, 0.3194, 0.08984, 0.3507, 0.08984, 0.3681, 0.007812, 0.3368, 0.007812, 0.3368, 0.007812, 0.3681, 0.007812, 0.3507, 0.08984, 0.3194, 0.08984, 0.3194, 0.08984, 0.3507, 0.08984, 0.3681, 0.007812, 0.3368, 0.007812, 0.2118, 0.5039, 0.2674, 0.5586, 0.2674, 0.6367, 0.2118, 0.6914, 0.1493, 0.6914, 0.09375, 0.6367, 0.09375, 0.5586, 0.1493, 0.5039, 0.3368, 0.007812, 0.3681, 0.007812, 0.3507, 0.08984, 0.3194, 0.08984, 0.3194, 0.08984, 0.3507, 0.08984, 0.3681, 0.007812, 0.3368, 0.007812, 0.09375, 0.6367, 0.09375, 0.5586, 0.1493, 0.5039, 0.2118, 0.5039, 0.2674, 0.5586, 0.2674, 0.6367, 0.2118, 0.6914, 0.1493, 0.6914, 0.2083, 0.707, 0.2083, 0.7109, 0.1667, 0.7109, 0.1667, 0.707, 0.2083, 0.6992, 0.2083, 0.7031, 0.1667, 0.7031, 0.1667, 0.6992, 0.2083, 0.7227, 0.2083, 0.7266, 0.1667, 0.7266, 0.1667, 0.7227, 0.2083, 0.7109, 0.2083, 0.7148, 0.1667, 0.7148, 0.1667, 0.7109, 0.2083, 0.7031, 0.2083, 0.707, 0.1667, 0.707, 0.1667, 0.7031, 0.2083, 0.6953, 0.2083, 0.6992, 0.1667, 0.6992, 0.1667, 0.6953, 0.2083, 0.7188, 0.2083, 0.7227, 0.1667, 0.7227, 0.1667, 0.7188, 0.2083, 0.7148, 0.2083, 0.7188, 0.1667, 0.7188, 0.1667, 0.7148])
me_cylinder_004.materials.append(mat_material)
me_cylinder_004.update()
me_cylinder_004.normals_split_custom_set([tuple(v) for v in zip(*[iter([-0.476, 0.8794, -3.612e-08, 0.476, 0.8794, 1.897e-05, 0.476, 0.6219, -0.6219, -0.476, 0.6218, -0.6219, -0.476, 0.6218, -0.6219, 0.476, 0.6219, -0.6219, 0.476, 0.0, -0.8794, -0.476, -1.901e-05, -0.8794, -0.476, -1.901e-05, -0.8794, 0.476, 0.0, -0.8794, 0.476, -0.6219, -0.6219, -0.476, -0.6219, -0.6218, -0.476, -0.6219, -0.6218, 0.476, -0.6219, -0.6219, 0.476, -0.8794, 0.0, -0.476, -0.8794, 1.898e-05, -0.476, -0.8794, 1.898e-05, 0.476, -0.8794, 0.0, 0.476, -0.6219, 0.6219, -0.476, -0.6218, 0.6219, -0.476, -0.6218, 0.6219, 0.476, -0.6219, 0.6219, 0.476, -1.806e-08, 0.8794, -0.476, 1.891e-05, 0.8794, 0.476, 0.6219, -0.6219, 0.476, 0.8794, 1.897e-05, 0.476, 0.6219, 0.6218, 0.476, -1.806e-08, 0.8794, 0.476, -0.6219, 0.6219, 0.476, -0.8794, 0.0, 0.476, -0.6219, -0.6219, 0.476, 0.0, -0.8794, -0.476, 1.891e-05, 0.8794, 0.476, -1.806e-08, 0.8794, 0.476, 0.6219, 0.6218, -0.476, 0.6219, 0.6218, -0.476, 0.6219, 0.6218, 0.476, 0.6219, 0.6218, 0.476, 0.8794, 1.897e-05, -0.476, 0.8794, -3.612e-08, -0.476, 0.8794, -3.612e-08, -0.476, 0.6218, -0.6219, -0.476, -1.901e-05, -0.8794, -0.476, -0.6219, -0.6218, -0.476, -0.8794, 1.898e-05, -0.476, -0.6218, 0.6219, -0.476, 1.891e-05, 0.8794, -0.476, 0.6219, 0.6218, 0.0, -0.7071, 0.7071, 0.0, 2.259e-07, 1.0, 0.0, 2.259e-07, 1.0, 0.0, -0.7071, 0.7071, 0.0, -0.7071, -0.7071, 0.0, -1.0, -1.643e-07, 0.0, -1.0, -1.643e-07, 0.0, -0.7071, -0.7071, 0.0, 0.7071, -0.7071, 0.0, 2.259e-07, -1.0, 0.0, 2.259e-07, -1.0, 0.0, 0.7071, -0.7071, 0.0, 2.259e-07, 1.0, 0.0, 0.7071, 0.7071, 0.0, 0.7071, 0.7071, 0.0, 2.259e-07, 1.0, 0.0, -1.0, -1.643e-07, 0.0, -0.7071, 0.7071, 0.0, -0.7071, 0.7071, 0.0, -1.0, -1.643e-07, 0.0, 2.259e-07, -1.0, 0.0, -0.7071, -0.7071, 0.0, -0.7071, -0.7071, 0.0, 2.259e-07, -1.0, 0.0, 1.0, -1.643e-07, 0.0, 0.7071, -0.7071, 0.0, 0.7071, -0.7071, 0.0, 1.0, -1.643e-07, 0.0, 0.7071, 0.7071, 0.0, 1.0, -1.643e-07, 0.0, 1.0, -1.643e-07, 0.0, 0.7071, 0.7071])] * 3)])

# ---- objects
ob_gdwolf_chassis = bpy.data.objects.new('GDWolf.Chassis', me_cube_001)
ob_details_back = bpy.data.objects.new('Details.Back', me_cylinder_001)
ob_wheels_fwd = bpy.data.objects.new('Wheels.Fwd', me_cylinder_003)
ob_wheels_bwd = bpy.data.objects.new('Wheels.Bwd', me_cylinder_004)

# ---- transforms, parenting, visibility, modifiers, constraints
ob_gdwolf_chassis.location = (0.0, 0.0, 0.0)
ob_details_back.parent = ob_gdwolf_chassis
ob_details_back.location = (0.0, 0.0, 0.0)
ob_wheels_fwd.parent = ob_gdwolf_chassis
ob_wheels_fwd.location = (0.0, -0.9077, 0.3233)
_m = ob_wheels_fwd.modifiers.new('Mirror', 'MIRROR')
_m.use_clip = True
ob_wheels_bwd.parent = ob_gdwolf_chassis
ob_wheels_bwd.location = (0.0, 1.08, 0.3233)
ob_wheels_bwd.rotation_euler = (3.142, -0.0, 0.0)
_m = ob_wheels_bwd.modifiers.new('Mirror', 'MIRROR')
_m.use_clip = True

# ---- collection membership
col_collection.objects.link(ob_gdwolf_chassis)
col_collection.objects.link(ob_details_back)
col_collection.objects.link(ob_wheels_fwd)
col_collection.objects.link(ob_wheels_bwd)

# ---- scene / render settings (as saved in the file)
scene.frame_start = 1; scene.frame_end = 250; scene.frame_set(1)
scene.render.engine = 'BLENDER_EEVEE_NEXT'
scene.cycles.sampling_pattern = 'TABULATED_SOBOL'
bpy.context.view_layer.update()

# ---- added for rendering (the .blend has no active camera and no usable light): camera, sun
cam_auto = bpy.data.cameras.new('AutoCamera')
cam_auto.lens = 50.0
cam_auto.sensor_width = 36.0
cam_auto.clip_end = 1000.0
ob_auto_camera = bpy.data.objects.new('AutoCamera', cam_auto)
scene.collection.objects.link(ob_auto_camera)
ob_auto_camera.location = (6.69578, -7.76764, 6.74328)
ob_auto_camera.rotation_euler = (1.09748, -7.21219e-08, 0.694738)
scene.camera = ob_auto_camera
light_auto_sun = bpy.data.lights.new('AutoSun', 'SUN')
light_auto_sun.energy = 3.0
light_auto_sun.angle = 0.0523599
ob_auto_sun = bpy.data.objects.new('AutoSun', light_auto_sun)
scene.collection.objects.link(ob_auto_sun)
ob_auto_sun.rotation_euler = (0.872665, 0.174533, 0.523599)
bpy.context.view_layer.update()
